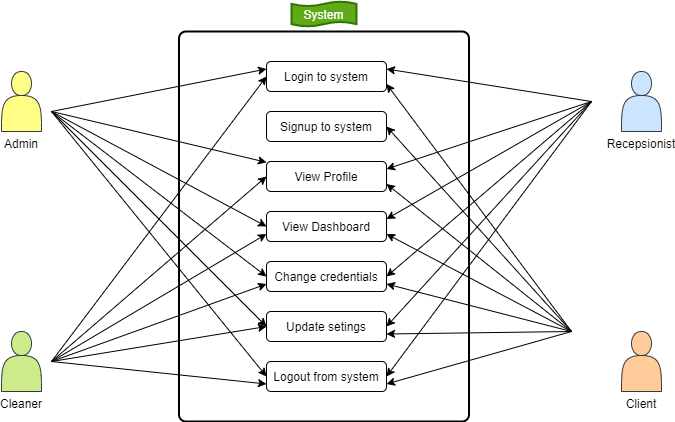

The diagram above was exported from draw.io. Its source (the exported page's mxGraphModel, read from the mxfile embedded in the PNG):
<mxGraphModel dx="549" dy="404" grid="1" gridSize="10" guides="1" tooltips="1" connect="1" arrows="1" fold="1" page="1" pageScale="1" pageWidth="850" pageHeight="1100" math="0" shadow="0">
  <root>
    <mxCell id="ZPURHbRXerN8BX1sLIl0-0" />
    <mxCell id="ZPURHbRXerN8BX1sLIl0-1" parent="ZPURHbRXerN8BX1sLIl0-0" />
    <mxCell id="_XDvGG8GpR85-x1FN6nV-5" value="" style="rounded=1;whiteSpace=wrap;html=1;absoluteArcSize=1;arcSize=14;strokeWidth=2;" vertex="1" parent="ZPURHbRXerN8BX1sLIl0-1">
      <mxGeometry x="297.5" y="120" width="290" height="390" as="geometry" />
    </mxCell>
    <mxCell id="_XDvGG8GpR85-x1FN6nV-6" value="System" style="shape=tape;whiteSpace=wrap;html=1;strokeWidth=2;size=0.19;fillColor=#60a917;strokeColor=#2D7600;fontColor=#ffffff;" vertex="1" parent="ZPURHbRXerN8BX1sLIl0-1">
      <mxGeometry x="410" y="90" width="65" height="25" as="geometry" />
    </mxCell>
    <mxCell id="_XDvGG8GpR85-x1FN6nV-8" value="Signup to system" style="rounded=1;whiteSpace=wrap;html=1;" vertex="1" parent="ZPURHbRXerN8BX1sLIl0-1">
      <mxGeometry x="385" y="200" width="120" height="30" as="geometry" />
    </mxCell>
    <mxCell id="_XDvGG8GpR85-x1FN6nV-9" value="Login to system" style="rounded=1;whiteSpace=wrap;html=1;" vertex="1" parent="ZPURHbRXerN8BX1sLIl0-1">
      <mxGeometry x="385" y="150" width="120" height="30" as="geometry" />
    </mxCell>
    <mxCell id="_XDvGG8GpR85-x1FN6nV-10" value="View Profile" style="rounded=1;whiteSpace=wrap;html=1;" vertex="1" parent="ZPURHbRXerN8BX1sLIl0-1">
      <mxGeometry x="385" y="250" width="120" height="30" as="geometry" />
    </mxCell>
    <mxCell id="_XDvGG8GpR85-x1FN6nV-12" value="View Dashboard" style="rounded=1;whiteSpace=wrap;html=1;" vertex="1" parent="ZPURHbRXerN8BX1sLIl0-1">
      <mxGeometry x="385" y="300" width="120" height="30" as="geometry" />
    </mxCell>
    <mxCell id="_XDvGG8GpR85-x1FN6nV-14" value="Change credentials" style="rounded=1;whiteSpace=wrap;html=1;" vertex="1" parent="ZPURHbRXerN8BX1sLIl0-1">
      <mxGeometry x="385" y="350" width="120" height="30" as="geometry" />
    </mxCell>
    <mxCell id="_XDvGG8GpR85-x1FN6nV-15" value="Update setings" style="rounded=1;whiteSpace=wrap;html=1;" vertex="1" parent="ZPURHbRXerN8BX1sLIl0-1">
      <mxGeometry x="385" y="400" width="120" height="30" as="geometry" />
    </mxCell>
    <mxCell id="_XDvGG8GpR85-x1FN6nV-18" value="Logout from system" style="rounded=1;whiteSpace=wrap;html=1;" vertex="1" parent="ZPURHbRXerN8BX1sLIl0-1">
      <mxGeometry x="385" y="450" width="120" height="30" as="geometry" />
    </mxCell>
    <mxCell id="_XDvGG8GpR85-x1FN6nV-20" value="" style="endArrow=classic;html=1;entryX=0;entryY=0.25;entryDx=0;entryDy=0;" edge="1" parent="ZPURHbRXerN8BX1sLIl0-1" target="_XDvGG8GpR85-x1FN6nV-9">
      <mxGeometry width="50" height="50" relative="1" as="geometry">
        <mxPoint x="170" y="200" as="sourcePoint" />
        <mxPoint x="220" y="150" as="targetPoint" />
      </mxGeometry>
    </mxCell>
    <mxCell id="_XDvGG8GpR85-x1FN6nV-21" value="" style="endArrow=classic;html=1;entryX=0;entryY=0.5;entryDx=0;entryDy=0;" edge="1" parent="ZPURHbRXerN8BX1sLIl0-1" target="_XDvGG8GpR85-x1FN6nV-12">
      <mxGeometry width="50" height="50" relative="1" as="geometry">
        <mxPoint x="170" y="200" as="sourcePoint" />
        <mxPoint x="385" y="170" as="targetPoint" />
      </mxGeometry>
    </mxCell>
    <mxCell id="_XDvGG8GpR85-x1FN6nV-22" value="" style="endArrow=classic;html=1;" edge="1" parent="ZPURHbRXerN8BX1sLIl0-1" target="_XDvGG8GpR85-x1FN6nV-10">
      <mxGeometry width="50" height="50" relative="1" as="geometry">
        <mxPoint x="170" y="200" as="sourcePoint" />
        <mxPoint x="385" y="168.75" as="targetPoint" />
      </mxGeometry>
    </mxCell>
    <mxCell id="_XDvGG8GpR85-x1FN6nV-23" value="" style="endArrow=classic;html=1;entryX=0;entryY=0.5;entryDx=0;entryDy=0;" edge="1" parent="ZPURHbRXerN8BX1sLIl0-1" target="_XDvGG8GpR85-x1FN6nV-14">
      <mxGeometry width="50" height="50" relative="1" as="geometry">
        <mxPoint x="170" y="200" as="sourcePoint" />
        <mxPoint x="385" y="180" as="targetPoint" />
      </mxGeometry>
    </mxCell>
    <mxCell id="_XDvGG8GpR85-x1FN6nV-24" value="" style="endArrow=classic;html=1;entryX=0;entryY=0.5;entryDx=0;entryDy=0;" edge="1" parent="ZPURHbRXerN8BX1sLIl0-1" target="_XDvGG8GpR85-x1FN6nV-15">
      <mxGeometry width="50" height="50" relative="1" as="geometry">
        <mxPoint x="170" y="200" as="sourcePoint" />
        <mxPoint x="385" y="170" as="targetPoint" />
      </mxGeometry>
    </mxCell>
    <mxCell id="_XDvGG8GpR85-x1FN6nV-25" value="" style="endArrow=classic;html=1;entryX=0;entryY=0.5;entryDx=0;entryDy=0;" edge="1" parent="ZPURHbRXerN8BX1sLIl0-1" target="_XDvGG8GpR85-x1FN6nV-18">
      <mxGeometry width="50" height="50" relative="1" as="geometry">
        <mxPoint x="170" y="200" as="sourcePoint" />
        <mxPoint x="385" y="193.75" as="targetPoint" />
      </mxGeometry>
    </mxCell>
    <mxCell id="_XDvGG8GpR85-x1FN6nV-27" value="" style="endArrow=classic;html=1;entryX=1;entryY=0.25;entryDx=0;entryDy=0;" edge="1" parent="ZPURHbRXerN8BX1sLIl0-1" target="_XDvGG8GpR85-x1FN6nV-9">
      <mxGeometry width="50" height="50" relative="1" as="geometry">
        <mxPoint x="710" y="190" as="sourcePoint" />
        <mxPoint x="620" y="190" as="targetPoint" />
      </mxGeometry>
    </mxCell>
    <mxCell id="_XDvGG8GpR85-x1FN6nV-28" value="" style="endArrow=classic;html=1;entryX=1;entryY=0.25;entryDx=0;entryDy=0;" edge="1" parent="ZPURHbRXerN8BX1sLIl0-1" target="_XDvGG8GpR85-x1FN6nV-10">
      <mxGeometry width="50" height="50" relative="1" as="geometry">
        <mxPoint x="710" y="190" as="sourcePoint" />
        <mxPoint x="455" y="197.5" as="targetPoint" />
      </mxGeometry>
    </mxCell>
    <mxCell id="_XDvGG8GpR85-x1FN6nV-29" value="" style="endArrow=classic;html=1;entryX=1;entryY=0.25;entryDx=0;entryDy=0;" edge="1" parent="ZPURHbRXerN8BX1sLIl0-1" target="_XDvGG8GpR85-x1FN6nV-12">
      <mxGeometry width="50" height="50" relative="1" as="geometry">
        <mxPoint x="710" y="190" as="sourcePoint" />
        <mxPoint x="475" y="197.5" as="targetPoint" />
      </mxGeometry>
    </mxCell>
    <mxCell id="_XDvGG8GpR85-x1FN6nV-30" value="" style="endArrow=classic;html=1;entryX=1;entryY=0.5;entryDx=0;entryDy=0;" edge="1" parent="ZPURHbRXerN8BX1sLIl0-1" target="_XDvGG8GpR85-x1FN6nV-14">
      <mxGeometry width="50" height="50" relative="1" as="geometry">
        <mxPoint x="710" y="190" as="sourcePoint" />
        <mxPoint x="445" y="227.5" as="targetPoint" />
      </mxGeometry>
    </mxCell>
    <mxCell id="_XDvGG8GpR85-x1FN6nV-31" value="" style="endArrow=classic;html=1;entryX=1;entryY=0.5;entryDx=0;entryDy=0;" edge="1" parent="ZPURHbRXerN8BX1sLIl0-1" target="_XDvGG8GpR85-x1FN6nV-15">
      <mxGeometry width="50" height="50" relative="1" as="geometry">
        <mxPoint x="710" y="190" as="sourcePoint" />
        <mxPoint x="455" y="287.5" as="targetPoint" />
      </mxGeometry>
    </mxCell>
    <mxCell id="_XDvGG8GpR85-x1FN6nV-32" value="" style="endArrow=classic;html=1;entryX=1;entryY=0.5;entryDx=0;entryDy=0;" edge="1" parent="ZPURHbRXerN8BX1sLIl0-1" target="_XDvGG8GpR85-x1FN6nV-18">
      <mxGeometry width="50" height="50" relative="1" as="geometry">
        <mxPoint x="710" y="190" as="sourcePoint" />
        <mxPoint x="455" y="307.5" as="targetPoint" />
      </mxGeometry>
    </mxCell>
    <mxCell id="_XDvGG8GpR85-x1FN6nV-34" value="" style="endArrow=classic;html=1;entryX=0;entryY=0.5;entryDx=0;entryDy=0;" edge="1" parent="ZPURHbRXerN8BX1sLIl0-1" target="_XDvGG8GpR85-x1FN6nV-9">
      <mxGeometry width="50" height="50" relative="1" as="geometry">
        <mxPoint x="170" y="450" as="sourcePoint" />
        <mxPoint x="220" y="400" as="targetPoint" />
      </mxGeometry>
    </mxCell>
    <mxCell id="_XDvGG8GpR85-x1FN6nV-36" value="" style="endArrow=classic;html=1;entryX=0;entryY=0.5;entryDx=0;entryDy=0;" edge="1" parent="ZPURHbRXerN8BX1sLIl0-1" target="_XDvGG8GpR85-x1FN6nV-10">
      <mxGeometry width="50" height="50" relative="1" as="geometry">
        <mxPoint x="170" y="450" as="sourcePoint" />
        <mxPoint x="250" y="320" as="targetPoint" />
      </mxGeometry>
    </mxCell>
    <mxCell id="_XDvGG8GpR85-x1FN6nV-37" value="" style="endArrow=classic;html=1;entryX=0;entryY=0.75;entryDx=0;entryDy=0;" edge="1" parent="ZPURHbRXerN8BX1sLIl0-1" target="_XDvGG8GpR85-x1FN6nV-12">
      <mxGeometry width="50" height="50" relative="1" as="geometry">
        <mxPoint x="170" y="450" as="sourcePoint" />
        <mxPoint x="280" y="325" as="targetPoint" />
      </mxGeometry>
    </mxCell>
    <mxCell id="_XDvGG8GpR85-x1FN6nV-38" value="" style="endArrow=classic;html=1;entryX=0;entryY=0.75;entryDx=0;entryDy=0;" edge="1" parent="ZPURHbRXerN8BX1sLIl0-1" target="_XDvGG8GpR85-x1FN6nV-14">
      <mxGeometry width="50" height="50" relative="1" as="geometry">
        <mxPoint x="170" y="450" as="sourcePoint" />
        <mxPoint x="280" y="335" as="targetPoint" />
      </mxGeometry>
    </mxCell>
    <mxCell id="_XDvGG8GpR85-x1FN6nV-39" value="" style="endArrow=classic;html=1;entryX=0;entryY=0.5;entryDx=0;entryDy=0;" edge="1" parent="ZPURHbRXerN8BX1sLIl0-1" target="_XDvGG8GpR85-x1FN6nV-15">
      <mxGeometry width="50" height="50" relative="1" as="geometry">
        <mxPoint x="170" y="450" as="sourcePoint" />
        <mxPoint x="310" y="335" as="targetPoint" />
      </mxGeometry>
    </mxCell>
    <mxCell id="_XDvGG8GpR85-x1FN6nV-40" value="" style="endArrow=classic;html=1;entryX=0;entryY=0.75;entryDx=0;entryDy=0;" edge="1" parent="ZPURHbRXerN8BX1sLIl0-1" target="_XDvGG8GpR85-x1FN6nV-18">
      <mxGeometry width="50" height="50" relative="1" as="geometry">
        <mxPoint x="170" y="450" as="sourcePoint" />
        <mxPoint x="300" y="335" as="targetPoint" />
      </mxGeometry>
    </mxCell>
    <mxCell id="_XDvGG8GpR85-x1FN6nV-42" value="" style="endArrow=classic;html=1;entryX=1;entryY=0.5;entryDx=0;entryDy=0;" edge="1" parent="ZPURHbRXerN8BX1sLIl0-1" target="_XDvGG8GpR85-x1FN6nV-8">
      <mxGeometry width="50" height="50" relative="1" as="geometry">
        <mxPoint x="690" y="420" as="sourcePoint" />
        <mxPoint x="630" y="380" as="targetPoint" />
      </mxGeometry>
    </mxCell>
    <mxCell id="_XDvGG8GpR85-x1FN6nV-43" value="" style="endArrow=classic;html=1;entryX=1;entryY=0.75;entryDx=0;entryDy=0;" edge="1" parent="ZPURHbRXerN8BX1sLIl0-1" target="_XDvGG8GpR85-x1FN6nV-9">
      <mxGeometry width="50" height="50" relative="1" as="geometry">
        <mxPoint x="690" y="420" as="sourcePoint" />
        <mxPoint x="475" y="205" as="targetPoint" />
      </mxGeometry>
    </mxCell>
    <mxCell id="_XDvGG8GpR85-x1FN6nV-44" value="" style="endArrow=classic;html=1;entryX=1;entryY=0.75;entryDx=0;entryDy=0;" edge="1" parent="ZPURHbRXerN8BX1sLIl0-1" target="_XDvGG8GpR85-x1FN6nV-10">
      <mxGeometry width="50" height="50" relative="1" as="geometry">
        <mxPoint x="690" y="420" as="sourcePoint" />
        <mxPoint x="465" y="225" as="targetPoint" />
      </mxGeometry>
    </mxCell>
    <mxCell id="_XDvGG8GpR85-x1FN6nV-45" value="" style="endArrow=classic;html=1;entryX=1;entryY=0.75;entryDx=0;entryDy=0;" edge="1" parent="ZPURHbRXerN8BX1sLIl0-1" target="_XDvGG8GpR85-x1FN6nV-12">
      <mxGeometry width="50" height="50" relative="1" as="geometry">
        <mxPoint x="690" y="420" as="sourcePoint" />
        <mxPoint x="465" y="255" as="targetPoint" />
      </mxGeometry>
    </mxCell>
    <mxCell id="_XDvGG8GpR85-x1FN6nV-46" value="" style="endArrow=classic;html=1;entryX=1;entryY=0.75;entryDx=0;entryDy=0;" edge="1" parent="ZPURHbRXerN8BX1sLIl0-1" target="_XDvGG8GpR85-x1FN6nV-14">
      <mxGeometry width="50" height="50" relative="1" as="geometry">
        <mxPoint x="690" y="420" as="sourcePoint" />
        <mxPoint x="425" y="225" as="targetPoint" />
      </mxGeometry>
    </mxCell>
    <mxCell id="_XDvGG8GpR85-x1FN6nV-47" value="" style="endArrow=classic;html=1;entryX=1;entryY=0.75;entryDx=0;entryDy=0;" edge="1" parent="ZPURHbRXerN8BX1sLIl0-1" target="_XDvGG8GpR85-x1FN6nV-15">
      <mxGeometry width="50" height="50" relative="1" as="geometry">
        <mxPoint x="690" y="420" as="sourcePoint" />
        <mxPoint x="465" y="265" as="targetPoint" />
      </mxGeometry>
    </mxCell>
    <mxCell id="_XDvGG8GpR85-x1FN6nV-48" value="" style="endArrow=classic;html=1;entryX=1;entryY=0.75;entryDx=0;entryDy=0;" edge="1" parent="ZPURHbRXerN8BX1sLIl0-1" target="_XDvGG8GpR85-x1FN6nV-18">
      <mxGeometry width="50" height="50" relative="1" as="geometry">
        <mxPoint x="690" y="420" as="sourcePoint" />
        <mxPoint x="435" y="245" as="targetPoint" />
      </mxGeometry>
    </mxCell>
    <mxCell id="4oALz2a6wz5YvxmG068o-0" value="&lt;br&gt;&lt;br&gt;&lt;br&gt;&lt;br&gt;&lt;br&gt;&lt;br&gt;Admin" style="shape=actor;whiteSpace=wrap;html=1;fillColor=#ffff88;strokeColor=#36393d;" vertex="1" parent="ZPURHbRXerN8BX1sLIl0-1">
      <mxGeometry x="120" y="160" width="40" height="60" as="geometry" />
    </mxCell>
    <mxCell id="4oALz2a6wz5YvxmG068o-4" value="&lt;br&gt;&lt;br&gt;&lt;br&gt;&lt;br&gt;&lt;br&gt;&lt;br&gt;Recepsionist" style="shape=actor;whiteSpace=wrap;html=1;fillColor=#cce5ff;strokeColor=#36393d;" vertex="1" parent="ZPURHbRXerN8BX1sLIl0-1">
      <mxGeometry x="740" y="160" width="40" height="60" as="geometry" />
    </mxCell>
    <mxCell id="4oALz2a6wz5YvxmG068o-7" value="&lt;br&gt;&lt;br&gt;&lt;br&gt;&lt;br&gt;&lt;br&gt;&lt;br&gt;Client" style="shape=actor;whiteSpace=wrap;html=1;fillColor=#ffcc99;strokeColor=#36393d;" vertex="1" parent="ZPURHbRXerN8BX1sLIl0-1">
      <mxGeometry x="740" y="420" width="40" height="60" as="geometry" />
    </mxCell>
    <mxCell id="4oALz2a6wz5YvxmG068o-8" value="&lt;br&gt;&lt;br&gt;&lt;br&gt;&lt;br&gt;&lt;br&gt;&lt;br&gt;Cleaner" style="shape=actor;whiteSpace=wrap;html=1;fillColor=#cdeb8b;strokeColor=#36393d;" vertex="1" parent="ZPURHbRXerN8BX1sLIl0-1">
      <mxGeometry x="120" y="420" width="40" height="60" as="geometry" />
    </mxCell>
  </root>
</mxGraphModel>